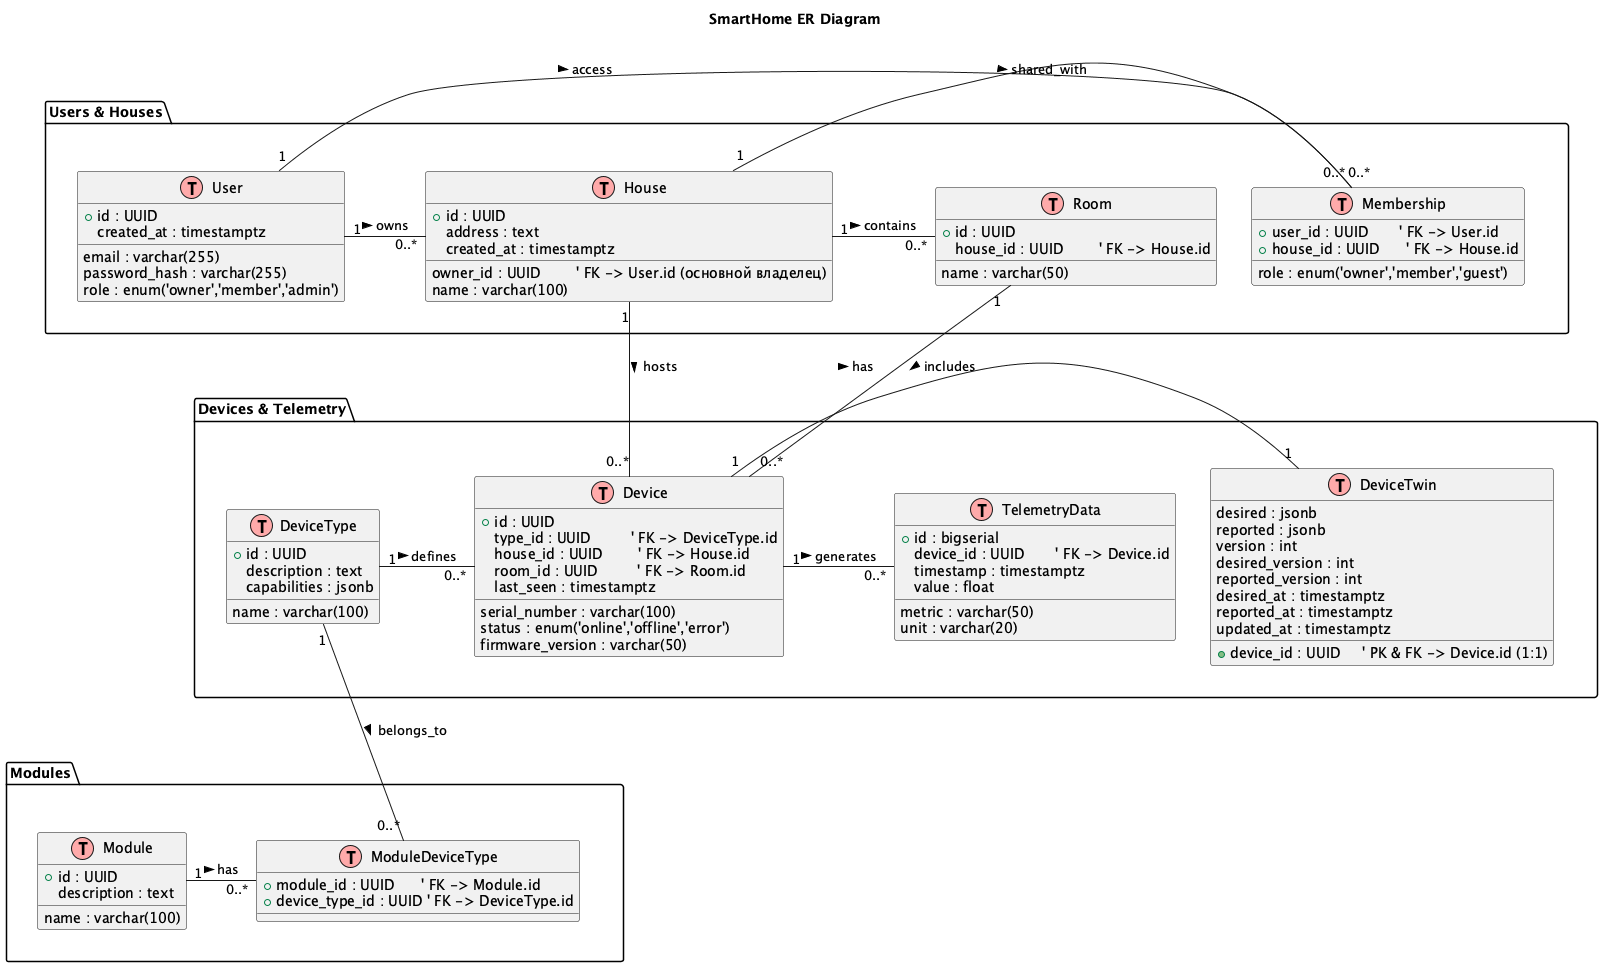

The diagram above was rendered by PlantUML. Its source (embedded in the PNG):
@startuml
!define TABLE(x) class x << (T,#FFAAAA) >>
title SmartHome ER Diagram

' ======= USERS & HOUSES =======
package "Users & Houses" as UH {
  together {
    TABLE(User) {
      + id : UUID
      email : varchar(255)
      password_hash : varchar(255)
      role : enum('owner','member','admin')
      created_at : timestamptz
    }

    TABLE(House) {
      + id : UUID
      owner_id : UUID        ' FK -> User.id (основной владелец)
      name : varchar(100)
      address : text
      created_at : timestamptz
    }

    TABLE(Membership) {
      + user_id : UUID       ' FK -> User.id
      + house_id : UUID      ' FK -> House.id
      role : enum('owner','member','guest')
    }

    TABLE(Room) {
      + id : UUID
      house_id : UUID        ' FK -> House.id
      name : varchar(50)
    }
  }
}

' ======= DEVICES & TELEMETRY =======
package "Devices & Telemetry" as DT {
  together {
    TABLE(DeviceType) {
      + id : UUID
      name : varchar(100)
      description : text
      capabilities : jsonb
    }

    TABLE(Device) {
      + id : UUID
      type_id : UUID         ' FK -> DeviceType.id
      house_id : UUID        ' FK -> House.id
      room_id : UUID         ' FK -> Room.id
      serial_number : varchar(100)
      status : enum('online','offline','error')
      firmware_version : varchar(50)
      last_seen : timestamptz
    }

    TABLE(DeviceTwin) {
      + device_id : UUID     ' PK & FK -> Device.id (1:1)
      desired : jsonb
      reported : jsonb
      version : int
      desired_version : int
      reported_version : int
      desired_at : timestamptz
      reported_at : timestamptz
      updated_at : timestamptz
    }

    TABLE(TelemetryData) {
      + id : bigserial
      device_id : UUID       ' FK -> Device.id
      timestamp : timestamptz
      metric : varchar(50)
      value : float
      unit : varchar(20)
    }
  }
}

' ======= MODULES =======
package "Modules" as MOD {
  together {
    TABLE(Module) {
      + id : UUID
      name : varchar(100)
      description : text
    }

    TABLE(ModuleDeviceType) {
      + module_id : UUID      ' FK -> Module.id
      + device_type_id : UUID ' FK -> DeviceType.id
    }
  }
}

' ======= FORCE PACKAGES HORIZONTAL =======
DT -[hidden]down-> MOD
UH -[hidden]down-> DT

' ======= RELATIONSHIPS (реальные связи) =======
User "1" - "0..*" House : owns >
User "1" - "0..*" Membership : access >
House "1" - "0..*" Room : contains >
House "1" - "0..*" Device : hosts >
Room "1" - "0..*" Device : includes >
DeviceType "1" - "0..*" Device : defines >
Device "1" - "1" DeviceTwin : has >
Device "1" - "0..*" TelemetryData : generates >
Module "1" - "0..*" ModuleDeviceType : has >
DeviceType "1" - "0..*" ModuleDeviceType : belongs_to >
House "1" - "0..*" Membership : shared_with >

@enduml